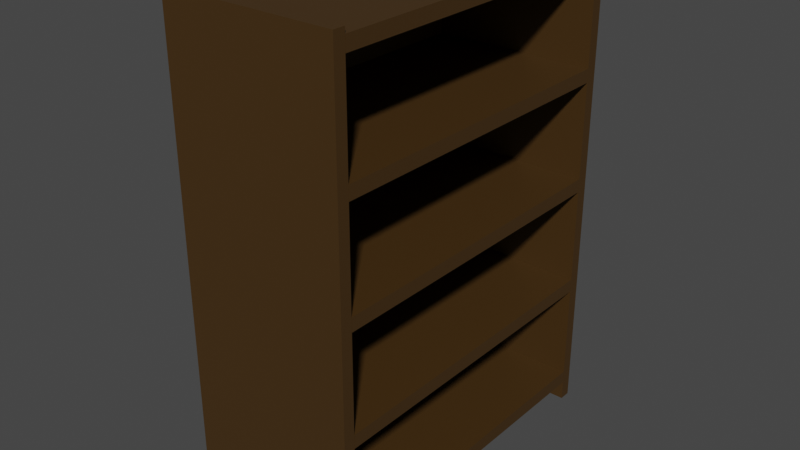 # Source: Shelf.blend  (saved by Blender 3.1.7; exported with 4.5.12 LTS)
import bpy
from mathutils import Matrix  # noqa: F401  (used for matrix-valued properties, if any)

bpy.ops.wm.read_factory_settings(use_empty=True)
scene = bpy.context.scene
scene.name = 'Scene'

# ---- collections
col_collection = bpy.data.collections.new('Collection'); scene.collection.children.link(col_collection)

# ---- materials (node trees are filled in below, after node groups)
mat_material_001 = bpy.data.materials.new('Material.001')
mat_material_001.use_transparent_shadow = False

# ---- material node trees
mat_material_001.use_nodes = True; mat_material_001.node_tree.nodes.clear()
_N = mat_material_001.node_tree.nodes; _L = mat_material_001.node_tree.links
n0 = _N.new('ShaderNodeBsdfPrincipled'); n0.name = 'Principled BSDF'; n0.location = (10, 300)
n0.distribution = 'GGX'
n0.subsurface_method = 'RANDOM_WALK_SKIN'
n0.inputs[0].default_value = (0.05781, 0.02843, 0.005605, 1.0)
n0.inputs[3].default_value = 1.45
n0.inputs[27].default_value = (0.0, 0.0, 0.0, 1.0)
n0.inputs[28].default_value = 1.0
n1 = _N.new('ShaderNodeOutputMaterial'); n1.name = 'Material Output'; n1.location = (300, 300)
_L.new(n0.outputs[0], n1.inputs[0])
n1.is_active_output = True

# ---- world
world_world = bpy.data.worlds.new('World'); scene.world = world_world
world_world.use_nodes = True; world_world.node_tree.nodes.clear()
_N = world_world.node_tree.nodes; _L = world_world.node_tree.links
n0 = _N.new('ShaderNodeOutputWorld'); n0.name = 'World Output'; n0.location = (300, 300)
n1 = _N.new('ShaderNodeBackground'); n1.name = 'Background'; n1.location = (10, 300)
n1.inputs[0].default_value = (0.05088, 0.05088, 0.05088, 1.0)
_L.new(n1.outputs[0], n0.inputs[0])
n0.is_active_output = True
world_world.color = (0.05088, 0.05088, 0.05088)
world_world.use_sun_shadow = False
world_world.sun_shadow_jitter_overblur = 0.0

# ---- meshes
me_cube_003 = bpy.data.meshes.new('Cube.003')
me_cube_003.from_pydata([(-1.0, -1.0, -11.58), (-1.0, -1.0, -9.584), (-1.0, 0.9994, -11.58), (-1.0, 0.9994, -9.584), (1.0, -1.0, -11.58), (1.0, -1.0, -9.584), (1.0, 0.9994, -11.58), (1.0, 0.9994, -9.584), (-0.934, 0.9167, 41.38), (-0.934, 0.86, 41.38), (0.9331, 0.9167, 41.38), (0.9331, 0.86, 41.38), (-0.934, 0.9167, -10.74), (-0.934, 0.86, -10.74), (0.9331, 0.9167, -10.74), (0.9331, 0.86, -10.74), (-0.934, 0.4574, 41.38), (-0.934, 0.4007, 41.38), (0.9331, 0.4574, 41.38), (0.9331, 0.4007, 41.38), (-0.934, 0.4574, -10.74), (-0.934, 0.4007, -10.74), (0.9331, 0.4574, -10.74), (0.9331, 0.4007, -10.74), (-0.934, -0.001774, 41.38), (-0.934, -0.05847, 41.38), (0.9331, -0.001774, 41.38), (0.9331, -0.05847, 41.38), (-0.934, -0.001774, -10.74), (-0.934, -0.05847, -10.74), (0.9331, -0.001774, -10.74), (0.9331, -0.05847, -10.74), (-0.934, -0.461, 41.38), (-0.934, -0.5177, 41.38), (0.9331, -0.461, 41.38), (0.9331, -0.5177, 41.38), (-0.934, -0.461, -10.74), (-0.934, -0.5177, -10.74), (0.9331, -0.461, -10.74), (0.9331, -0.5177, -10.74), (-0.934, -0.9202, 41.38), (-0.934, -0.9769, 41.38), (0.9331, -0.9202, 41.38), (0.9331, -0.9769, 41.38), (-0.934, -0.9202, -10.74), (-0.934, -0.9769, -10.74), (0.9331, -0.9202, -10.74), (0.9331, -0.9769, -10.74), (-1.003, -1.0, 41.38), (-0.9356, -1.0, 41.38), (-1.003, 1.0, 41.38), (-0.9356, 1.0, 41.38), (-1.003, -1.0, -10.74), (-0.9356, -1.0, -10.74), (-1.003, 1.0, -10.74), (-0.9356, 1.0, -10.74), (1.002, -1.0, 41.38), (0.9347, -1.0, 41.38), (1.002, 1.0, 41.38), (0.9347, 1.0, 41.38), (1.002, -1.0, -10.74), (0.9347, -1.0, -10.74), (1.002, 1.0, -10.74), (0.9347, 1.0, -10.74)], [], [(0, 1, 3, 2), (2, 3, 7, 6), (6, 7, 5, 4), (4, 5, 1, 0), (2, 6, 4, 0), (7, 3, 1, 5), (8, 9, 11, 10), (10, 11, 15, 14), (14, 15, 13, 12), (12, 13, 9, 8), (10, 14, 12, 8), (15, 11, 9, 13), (16, 17, 19, 18), (18, 19, 23, 22), (22, 23, 21, 20), (20, 21, 17, 16), (18, 22, 20, 16), (23, 19, 17, 21), (24, 25, 27, 26), (26, 27, 31, 30), (30, 31, 29, 28), (28, 29, 25, 24), (26, 30, 28, 24), (31, 27, 25, 29), (32, 33, 35, 34), (34, 35, 39, 38), (38, 39, 37, 36), (36, 37, 33, 32), (34, 38, 36, 32), (39, 35, 33, 37), (40, 41, 43, 42), (42, 43, 47, 46), (46, 47, 45, 44), (44, 45, 41, 40), (42, 46, 44, 40), (47, 43, 41, 45), (48, 49, 51, 50), (50, 51, 55, 54), (54, 55, 53, 52), (52, 53, 49, 48), (50, 54, 52, 48), (55, 51, 49, 53), (56, 58, 59, 57), (58, 62, 63, 59), (62, 60, 61, 63), (60, 56, 57, 61), (58, 56, 60, 62), (63, 61, 57, 59)])
_uv = me_cube_003.uv_layers.new(name='UVMap')
_uv.uv.foreach_set('vector', [0.375, 0.0, 0.625, 0.0, 0.625, 0.25, 0.375, 0.25, 0.375, 0.25, 0.625, 0.25, 0.625, 0.5, 0.375, 0.5, 0.375, 0.5, 0.625, 0.5, 0.625, 0.75, 0.375, 0.75, 0.375, 0.75, 0.625, 0.75, 0.625, 1.0, 0.375, 1.0, 0.125, 0.5, 0.375, 0.5, 0.375, 0.75, 0.125, 0.75, 0.625, 0.5, 0.875, 0.5, 0.875, 0.75, 0.625, 0.75, 0.375, 0.0, 0.625, 0.0, 0.625, 0.25, 0.375, 0.25, 0.375, 0.25, 0.625, 0.25, 0.625, 0.5, 0.375, 0.5, 0.375, 0.5, 0.625, 0.5, 0.625, 0.75, 0.375, 0.75, 0.375, 0.75, 0.625, 0.75, 0.625, 1.0, 0.375, 1.0, 0.125, 0.5, 0.375, 0.5, 0.375, 0.75, 0.125, 0.75, 0.625, 0.5, 0.875, 0.5, 0.875, 0.75, 0.625, 0.75, 0.375, 0.0, 0.625, 0.0, 0.625, 0.25, 0.375, 0.25, 0.375, 0.25, 0.625, 0.25, 0.625, 0.5, 0.375, 0.5, 0.375, 0.5, 0.625, 0.5, 0.625, 0.75, 0.375, 0.75, 0.375, 0.75, 0.625, 0.75, 0.625, 1.0, 0.375, 1.0, 0.125, 0.5, 0.375, 0.5, 0.375, 0.75, 0.125, 0.75, 0.625, 0.5, 0.875, 0.5, 0.875, 0.75, 0.625, 0.75, 0.375, 0.0, 0.625, 0.0, 0.625, 0.25, 0.375, 0.25, 0.375, 0.25, 0.625, 0.25, 0.625, 0.5, 0.375, 0.5, 0.375, 0.5, 0.625, 0.5, 0.625, 0.75, 0.375, 0.75, 0.375, 0.75, 0.625, 0.75, 0.625, 1.0, 0.375, 1.0, 0.125, 0.5, 0.375, 0.5, 0.375, 0.75, 0.125, 0.75, 0.625, 0.5, 0.875, 0.5, 0.875, 0.75, 0.625, 0.75, 0.375, 0.0, 0.625, 0.0, 0.625, 0.25, 0.375, 0.25, 0.375, 0.25, 0.625, 0.25, 0.625, 0.5, 0.375, 0.5, 0.375, 0.5, 0.625, 0.5, 0.625, 0.75, 0.375, 0.75, 0.375, 0.75, 0.625, 0.75, 0.625, 1.0, 0.375, 1.0, 0.125, 0.5, 0.375, 0.5, 0.375, 0.75, 0.125, 0.75, 0.625, 0.5, 0.875, 0.5, 0.875, 0.75, 0.625, 0.75, 0.375, 0.0, 0.625, 0.0, 0.625, 0.25, 0.375, 0.25, 0.375, 0.25, 0.625, 0.25, 0.625, 0.5, 0.375, 0.5, 0.375, 0.5, 0.625, 0.5, 0.625, 0.75, 0.375, 0.75, 0.375, 0.75, 0.625, 0.75, 0.625, 1.0, 0.375, 1.0, 0.125, 0.5, 0.375, 0.5, 0.375, 0.75, 0.125, 0.75, 0.625, 0.5, 0.875, 0.5, 0.875, 0.75, 0.625, 0.75, 0.375, 0.0, 0.625, 0.0, 0.625, 0.25, 0.375, 0.25, 0.375, 0.25, 0.625, 0.25, 0.625, 0.5, 0.375, 0.5, 0.375, 0.5, 0.625, 0.5, 0.625, 0.75, 0.375, 0.75, 0.375, 0.75, 0.625, 0.75, 0.625, 1.0, 0.375, 1.0, 0.125, 0.5, 0.375, 0.5, 0.375, 0.75, 0.125, 0.75, 0.625, 0.5, 0.875, 0.5, 0.875, 0.75, 0.625, 0.75, 0.375, 0.0, 0.375, 0.25, 0.625, 0.25, 0.625, 0.0, 0.375, 0.25, 0.375, 0.5, 0.625, 0.5, 0.625, 0.25, 0.375, 0.5, 0.375, 0.75, 0.625, 0.75, 0.625, 0.5, 0.375, 0.75, 0.375, 1.0, 0.625, 1.0, 0.625, 0.75, 0.125, 0.5, 0.125, 0.75, 0.375, 0.75, 0.375, 0.5, 0.625, 0.5, 0.625, 0.75, 0.875, 0.75, 0.875, 0.5])
me_cube_003.materials.append(mat_material_001)
me_cube_003.use_remesh_fix_poles = True
me_cube_003.use_remesh_preserve_attributes = False
me_cube_003.update()

# ---- objects
ob_cube_002 = bpy.data.objects.new('Cube.002', me_cube_003)

# ---- transforms, parenting, visibility, modifiers, constraints
ob_cube_002.location = (-0.1899, -0.02858, 0.4514)
ob_cube_002.rotation_euler = (-1.571, -2.22e-16, -1.571)
ob_cube_002.scale = (-0.3659, 0.5082, 0.006985)

# ---- collection membership
col_collection.objects.link(ob_cube_002)

# ---- scene / render settings (as saved in the file)
scene.frame_start = 1; scene.frame_end = 250; scene.frame_set(1)
scene.render.engine = 'BLENDER_EEVEE_NEXT'
scene.cycles.sampling_pattern = 'TABULATED_SOBOL'
scene.cycles.use_light_tree = False
scene.view_settings.view_transform = 'Filmic'
bpy.context.view_layer.update()

# ---- added for rendering (the .blend has no active camera and no usable light): camera, sun
cam_auto = bpy.data.cameras.new('AutoCamera')
cam_auto.lens = 50.0
cam_auto.sensor_width = 36.0
cam_auto.clip_end = 1000.0
ob_auto_camera = bpy.data.objects.new('AutoCamera', cam_auto)
scene.collection.objects.link(ob_auto_camera)
ob_auto_camera.location = (1.12347, -1.4799, 1.41885)
ob_auto_camera.rotation_euler = (1.09748, -7.21219e-08, 0.694738)
scene.camera = ob_auto_camera
light_auto_sun = bpy.data.lights.new('AutoSun', 'SUN')
light_auto_sun.energy = 3.0
light_auto_sun.angle = 0.0523599
ob_auto_sun = bpy.data.objects.new('AutoSun', light_auto_sun)
scene.collection.objects.link(ob_auto_sun)
ob_auto_sun.rotation_euler = (0.872665, 0.174533, 0.523599)
bpy.context.view_layer.update()

